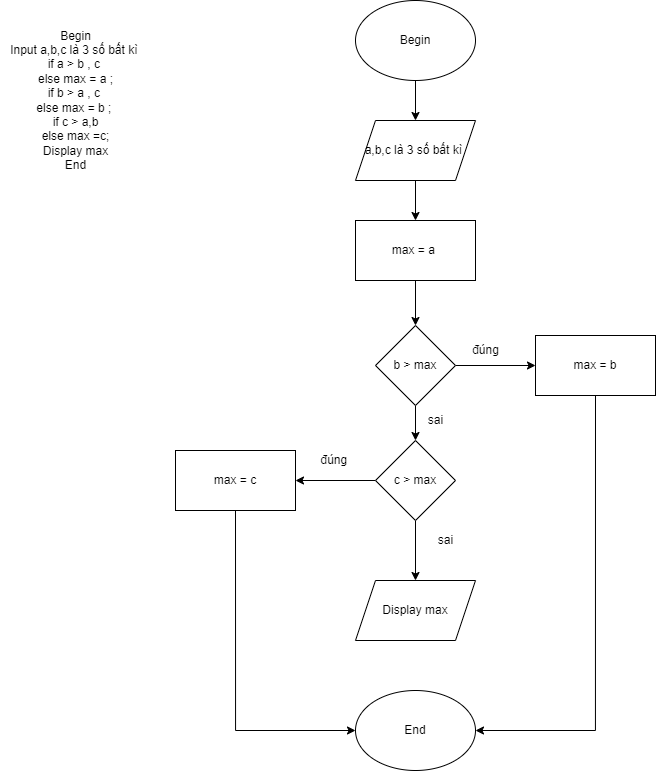

The diagram above was exported from draw.io. Its source (the exported page's mxGraphModel, read from the mxfile embedded in the PNG):
<mxGraphModel dx="1673" dy="858" grid="1" gridSize="10" guides="1" tooltips="1" connect="1" arrows="1" fold="1" page="1" pageScale="1" pageWidth="827" pageHeight="1169" math="0" shadow="0">
  <root>
    <mxCell id="WIyWlLk6GJQsqaUBKTNV-0" />
    <mxCell id="WIyWlLk6GJQsqaUBKTNV-1" parent="WIyWlLk6GJQsqaUBKTNV-0" />
    <mxCell id="SjrpiFrmrwtjnjv5Kacp-75" value="Begin&lt;br&gt;Input a,b,c là 3 số bất kì&amp;nbsp;&lt;br&gt;if a &amp;gt; b , c&amp;nbsp;&lt;br&gt;else max = a ;&lt;br&gt;if b &amp;gt; a , c&amp;nbsp;&lt;br&gt;else max = b ;&amp;nbsp;&lt;br&gt;if c &amp;gt; a,b&lt;br&gt;else max =c;&lt;br&gt;Display max&lt;br&gt;End" style="text;html=1;align=center;verticalAlign=middle;resizable=0;points=[];autosize=1;strokeColor=none;fillColor=none;" vertex="1" parent="WIyWlLk6GJQsqaUBKTNV-1">
      <mxGeometry x="165" y="280" width="150" height="160" as="geometry" />
    </mxCell>
    <mxCell id="SjrpiFrmrwtjnjv5Kacp-78" style="edgeStyle=orthogonalEdgeStyle;rounded=0;orthogonalLoop=1;jettySize=auto;html=1;exitX=0.5;exitY=1;exitDx=0;exitDy=0;entryX=0.5;entryY=0;entryDx=0;entryDy=0;" edge="1" parent="WIyWlLk6GJQsqaUBKTNV-1" source="SjrpiFrmrwtjnjv5Kacp-76" target="SjrpiFrmrwtjnjv5Kacp-77">
      <mxGeometry relative="1" as="geometry" />
    </mxCell>
    <mxCell id="SjrpiFrmrwtjnjv5Kacp-76" value="Begin&lt;br&gt;" style="ellipse;whiteSpace=wrap;html=1;" vertex="1" parent="WIyWlLk6GJQsqaUBKTNV-1">
      <mxGeometry x="520" y="260" width="120" height="80" as="geometry" />
    </mxCell>
    <mxCell id="SjrpiFrmrwtjnjv5Kacp-82" style="edgeStyle=orthogonalEdgeStyle;rounded=0;orthogonalLoop=1;jettySize=auto;html=1;entryX=0.5;entryY=0;entryDx=0;entryDy=0;" edge="1" parent="WIyWlLk6GJQsqaUBKTNV-1" source="SjrpiFrmrwtjnjv5Kacp-77" target="SjrpiFrmrwtjnjv5Kacp-79">
      <mxGeometry relative="1" as="geometry" />
    </mxCell>
    <mxCell id="SjrpiFrmrwtjnjv5Kacp-77" value="a,b,c là 3 số bất kì&amp;nbsp;" style="shape=parallelogram;perimeter=parallelogramPerimeter;whiteSpace=wrap;html=1;fixedSize=1;" vertex="1" parent="WIyWlLk6GJQsqaUBKTNV-1">
      <mxGeometry x="520" y="380" width="120" height="60" as="geometry" />
    </mxCell>
    <mxCell id="SjrpiFrmrwtjnjv5Kacp-81" style="edgeStyle=orthogonalEdgeStyle;rounded=0;orthogonalLoop=1;jettySize=auto;html=1;entryX=0.5;entryY=0;entryDx=0;entryDy=0;" edge="1" parent="WIyWlLk6GJQsqaUBKTNV-1" source="SjrpiFrmrwtjnjv5Kacp-79" target="SjrpiFrmrwtjnjv5Kacp-80">
      <mxGeometry relative="1" as="geometry" />
    </mxCell>
    <mxCell id="SjrpiFrmrwtjnjv5Kacp-79" value="max = a&amp;nbsp;" style="rounded=0;whiteSpace=wrap;html=1;" vertex="1" parent="WIyWlLk6GJQsqaUBKTNV-1">
      <mxGeometry x="520" y="480" width="120" height="60" as="geometry" />
    </mxCell>
    <mxCell id="SjrpiFrmrwtjnjv5Kacp-84" style="edgeStyle=orthogonalEdgeStyle;rounded=0;orthogonalLoop=1;jettySize=auto;html=1;exitX=1;exitY=0.5;exitDx=0;exitDy=0;entryX=0;entryY=0.5;entryDx=0;entryDy=0;" edge="1" parent="WIyWlLk6GJQsqaUBKTNV-1" source="SjrpiFrmrwtjnjv5Kacp-80" target="SjrpiFrmrwtjnjv5Kacp-83">
      <mxGeometry relative="1" as="geometry" />
    </mxCell>
    <mxCell id="SjrpiFrmrwtjnjv5Kacp-87" style="edgeStyle=orthogonalEdgeStyle;rounded=0;orthogonalLoop=1;jettySize=auto;html=1;exitX=0.5;exitY=1;exitDx=0;exitDy=0;entryX=0.5;entryY=0;entryDx=0;entryDy=0;" edge="1" parent="WIyWlLk6GJQsqaUBKTNV-1" source="SjrpiFrmrwtjnjv5Kacp-80" target="SjrpiFrmrwtjnjv5Kacp-86">
      <mxGeometry relative="1" as="geometry" />
    </mxCell>
    <mxCell id="SjrpiFrmrwtjnjv5Kacp-80" value="b &amp;gt; max" style="rhombus;whiteSpace=wrap;html=1;" vertex="1" parent="WIyWlLk6GJQsqaUBKTNV-1">
      <mxGeometry x="540" y="585" width="80" height="80" as="geometry" />
    </mxCell>
    <mxCell id="SjrpiFrmrwtjnjv5Kacp-100" style="edgeStyle=orthogonalEdgeStyle;rounded=0;orthogonalLoop=1;jettySize=auto;html=1;exitX=0.5;exitY=1;exitDx=0;exitDy=0;entryX=1;entryY=0.5;entryDx=0;entryDy=0;" edge="1" parent="WIyWlLk6GJQsqaUBKTNV-1" source="SjrpiFrmrwtjnjv5Kacp-83" target="SjrpiFrmrwtjnjv5Kacp-98">
      <mxGeometry relative="1" as="geometry">
        <mxPoint x="760" y="1010" as="targetPoint" />
      </mxGeometry>
    </mxCell>
    <mxCell id="SjrpiFrmrwtjnjv5Kacp-83" value="max = b" style="rounded=0;whiteSpace=wrap;html=1;" vertex="1" parent="WIyWlLk6GJQsqaUBKTNV-1">
      <mxGeometry x="700" y="595" width="120" height="60" as="geometry" />
    </mxCell>
    <mxCell id="SjrpiFrmrwtjnjv5Kacp-85" value="đúng" style="text;html=1;align=center;verticalAlign=middle;resizable=0;points=[];autosize=1;strokeColor=none;fillColor=none;" vertex="1" parent="WIyWlLk6GJQsqaUBKTNV-1">
      <mxGeometry x="625" y="595" width="50" height="30" as="geometry" />
    </mxCell>
    <mxCell id="SjrpiFrmrwtjnjv5Kacp-90" style="edgeStyle=orthogonalEdgeStyle;rounded=0;orthogonalLoop=1;jettySize=auto;html=1;exitX=0;exitY=0.5;exitDx=0;exitDy=0;entryX=1;entryY=0.5;entryDx=0;entryDy=0;" edge="1" parent="WIyWlLk6GJQsqaUBKTNV-1" source="SjrpiFrmrwtjnjv5Kacp-86" target="SjrpiFrmrwtjnjv5Kacp-89">
      <mxGeometry relative="1" as="geometry" />
    </mxCell>
    <mxCell id="SjrpiFrmrwtjnjv5Kacp-93" value="" style="edgeStyle=orthogonalEdgeStyle;rounded=0;orthogonalLoop=1;jettySize=auto;html=1;" edge="1" parent="WIyWlLk6GJQsqaUBKTNV-1" source="SjrpiFrmrwtjnjv5Kacp-86" target="SjrpiFrmrwtjnjv5Kacp-92">
      <mxGeometry relative="1" as="geometry" />
    </mxCell>
    <mxCell id="SjrpiFrmrwtjnjv5Kacp-86" value="c &amp;gt; max" style="rhombus;whiteSpace=wrap;html=1;" vertex="1" parent="WIyWlLk6GJQsqaUBKTNV-1">
      <mxGeometry x="540" y="700" width="80" height="80" as="geometry" />
    </mxCell>
    <mxCell id="SjrpiFrmrwtjnjv5Kacp-88" value="sai" style="text;html=1;align=center;verticalAlign=middle;resizable=0;points=[];autosize=1;strokeColor=none;fillColor=none;" vertex="1" parent="WIyWlLk6GJQsqaUBKTNV-1">
      <mxGeometry x="580" y="665" width="40" height="30" as="geometry" />
    </mxCell>
    <mxCell id="SjrpiFrmrwtjnjv5Kacp-97" style="edgeStyle=orthogonalEdgeStyle;rounded=0;orthogonalLoop=1;jettySize=auto;html=1;exitX=0.5;exitY=1;exitDx=0;exitDy=0;entryX=0;entryY=0.5;entryDx=0;entryDy=0;" edge="1" parent="WIyWlLk6GJQsqaUBKTNV-1" source="SjrpiFrmrwtjnjv5Kacp-89" target="SjrpiFrmrwtjnjv5Kacp-98">
      <mxGeometry relative="1" as="geometry">
        <mxPoint x="400" y="880" as="targetPoint" />
      </mxGeometry>
    </mxCell>
    <mxCell id="SjrpiFrmrwtjnjv5Kacp-89" value="max = c" style="rounded=0;whiteSpace=wrap;html=1;" vertex="1" parent="WIyWlLk6GJQsqaUBKTNV-1">
      <mxGeometry x="340" y="710" width="120" height="60" as="geometry" />
    </mxCell>
    <mxCell id="SjrpiFrmrwtjnjv5Kacp-92" value="Display max" style="shape=parallelogram;perimeter=parallelogramPerimeter;whiteSpace=wrap;html=1;fixedSize=1;" vertex="1" parent="WIyWlLk6GJQsqaUBKTNV-1">
      <mxGeometry x="520" y="840" width="120" height="60" as="geometry" />
    </mxCell>
    <mxCell id="SjrpiFrmrwtjnjv5Kacp-94" value="đúng&amp;nbsp;" style="text;html=1;align=center;verticalAlign=middle;resizable=0;points=[];autosize=1;strokeColor=none;fillColor=none;" vertex="1" parent="WIyWlLk6GJQsqaUBKTNV-1">
      <mxGeometry x="475" y="705" width="50" height="30" as="geometry" />
    </mxCell>
    <mxCell id="SjrpiFrmrwtjnjv5Kacp-95" value="sai&lt;br&gt;" style="text;html=1;align=center;verticalAlign=middle;resizable=0;points=[];autosize=1;strokeColor=none;fillColor=none;" vertex="1" parent="WIyWlLk6GJQsqaUBKTNV-1">
      <mxGeometry x="590" y="785" width="40" height="30" as="geometry" />
    </mxCell>
    <mxCell id="SjrpiFrmrwtjnjv5Kacp-98" value="End" style="ellipse;whiteSpace=wrap;html=1;" vertex="1" parent="WIyWlLk6GJQsqaUBKTNV-1">
      <mxGeometry x="520" y="950" width="120" height="80" as="geometry" />
    </mxCell>
  </root>
</mxGraphModel>